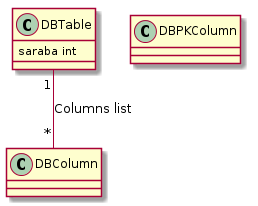

The diagram above was rendered by PlantUML. Its source (embedded in the PNG):
@startuml
skinparam backgroundColor white

class DBTable {
	saraba int
}
class DBColumn

class DBPKColumn 

DBTable "1"--"*" DBColumn: Columns list


@enduml